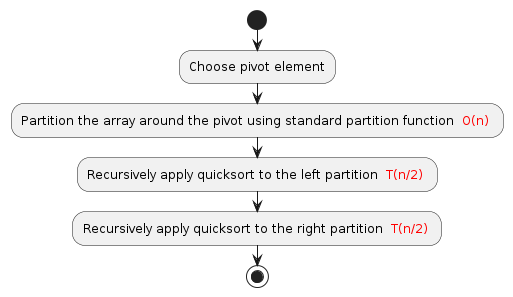

The diagram above was rendered by PlantUML. Its source (embedded in the PNG):
@startuml
start

:Choose pivot element;
:Partition the array around the pivot using standard partition function <font color=red> O(n) </font>;
:Recursively apply quicksort to the left partition <font color=red> T(n/2) </font>;
:Recursively apply quicksort to the right partition <font color=red> T(n/2) </font>;
stop
@enduml